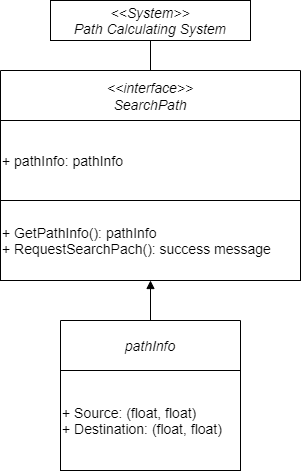

The diagram above was exported from draw.io. Its source (the exported page's mxGraphModel, read from the mxfile embedded in the PNG):
<mxGraphModel dx="1422" dy="794" grid="1" gridSize="10" guides="1" tooltips="1" connect="1" arrows="1" fold="1" page="1" pageScale="1" pageWidth="827" pageHeight="1169" math="0" shadow="0">
  <root>
    <mxCell id="WIyWlLk6GJQsqaUBKTNV-0" />
    <mxCell id="WIyWlLk6GJQsqaUBKTNV-1" parent="WIyWlLk6GJQsqaUBKTNV-0" />
    <mxCell id="L5obYtprLGlXPaNRozE4-4" style="edgeStyle=orthogonalEdgeStyle;rounded=0;orthogonalLoop=1;jettySize=auto;html=1;exitX=0.5;exitY=0;exitDx=0;exitDy=0;entryX=0.5;entryY=1;entryDx=0;entryDy=0;fontSize=14;endArrow=none;endFill=0;" parent="WIyWlLk6GJQsqaUBKTNV-1" source="L5obYtprLGlXPaNRozE4-2" target="L5obYtprLGlXPaNRozE4-3" edge="1">
      <mxGeometry relative="1" as="geometry" />
    </mxCell>
    <mxCell id="L5obYtprLGlXPaNRozE4-2" value="&lt;&lt;interface&gt;&gt;&#10;SearchPath" style="swimlane;startSize=50;fontStyle=2;fontSize=14;" parent="WIyWlLk6GJQsqaUBKTNV-1" vertex="1">
      <mxGeometry x="270" y="150" width="300" height="210" as="geometry" />
    </mxCell>
    <mxCell id="L5obYtprLGlXPaNRozE4-6" value="+ pathInfo: pathInfo" style="whiteSpace=wrap;html=1;fontSize=14;align=left;" parent="L5obYtprLGlXPaNRozE4-2" vertex="1">
      <mxGeometry y="50" width="300" height="80" as="geometry" />
    </mxCell>
    <mxCell id="L5obYtprLGlXPaNRozE4-8" value="+ GetPathInfo(): pathInfo&lt;br&gt;+ RequestSearchPach(): success message&amp;nbsp;" style="whiteSpace=wrap;html=1;fontSize=14;align=left;" parent="L5obYtprLGlXPaNRozE4-2" vertex="1">
      <mxGeometry y="130" width="300" height="80" as="geometry" />
    </mxCell>
    <mxCell id="L5obYtprLGlXPaNRozE4-3" value="&lt;font style=&quot;font-size: 14px&quot;&gt;&lt;i&gt;&amp;lt;&amp;lt;System&amp;gt;&amp;gt;&lt;br&gt;Path Calculating System&lt;/i&gt;&lt;/font&gt;" style="rounded=0;whiteSpace=wrap;html=1;" parent="WIyWlLk6GJQsqaUBKTNV-1" vertex="1">
      <mxGeometry x="320" y="80" width="200" height="40" as="geometry" />
    </mxCell>
    <mxCell id="L5obYtprLGlXPaNRozE4-9" style="edgeStyle=orthogonalEdgeStyle;rounded=0;orthogonalLoop=1;jettySize=auto;html=1;exitX=0.5;exitY=0;exitDx=0;exitDy=0;entryX=0.5;entryY=1;entryDx=0;entryDy=0;fontSize=14;endArrow=block;endFill=1;" parent="WIyWlLk6GJQsqaUBKTNV-1" source="L5obYtprLGlXPaNRozE4-10" edge="1">
      <mxGeometry relative="1" as="geometry">
        <mxPoint x="420" y="360" as="targetPoint" />
      </mxGeometry>
    </mxCell>
    <mxCell id="L5obYtprLGlXPaNRozE4-10" value="pathInfo" style="swimlane;startSize=50;fontStyle=2;fontSize=14;" parent="WIyWlLk6GJQsqaUBKTNV-1" vertex="1">
      <mxGeometry x="330" y="400" width="180" height="150" as="geometry" />
    </mxCell>
    <mxCell id="L5obYtprLGlXPaNRozE4-11" value="+ Source: (float, float)&lt;br&gt;+ Destination: (float, float)" style="whiteSpace=wrap;html=1;fontSize=14;align=left;" parent="L5obYtprLGlXPaNRozE4-10" vertex="1">
      <mxGeometry y="50" width="180" height="100" as="geometry" />
    </mxCell>
  </root>
</mxGraphModel>